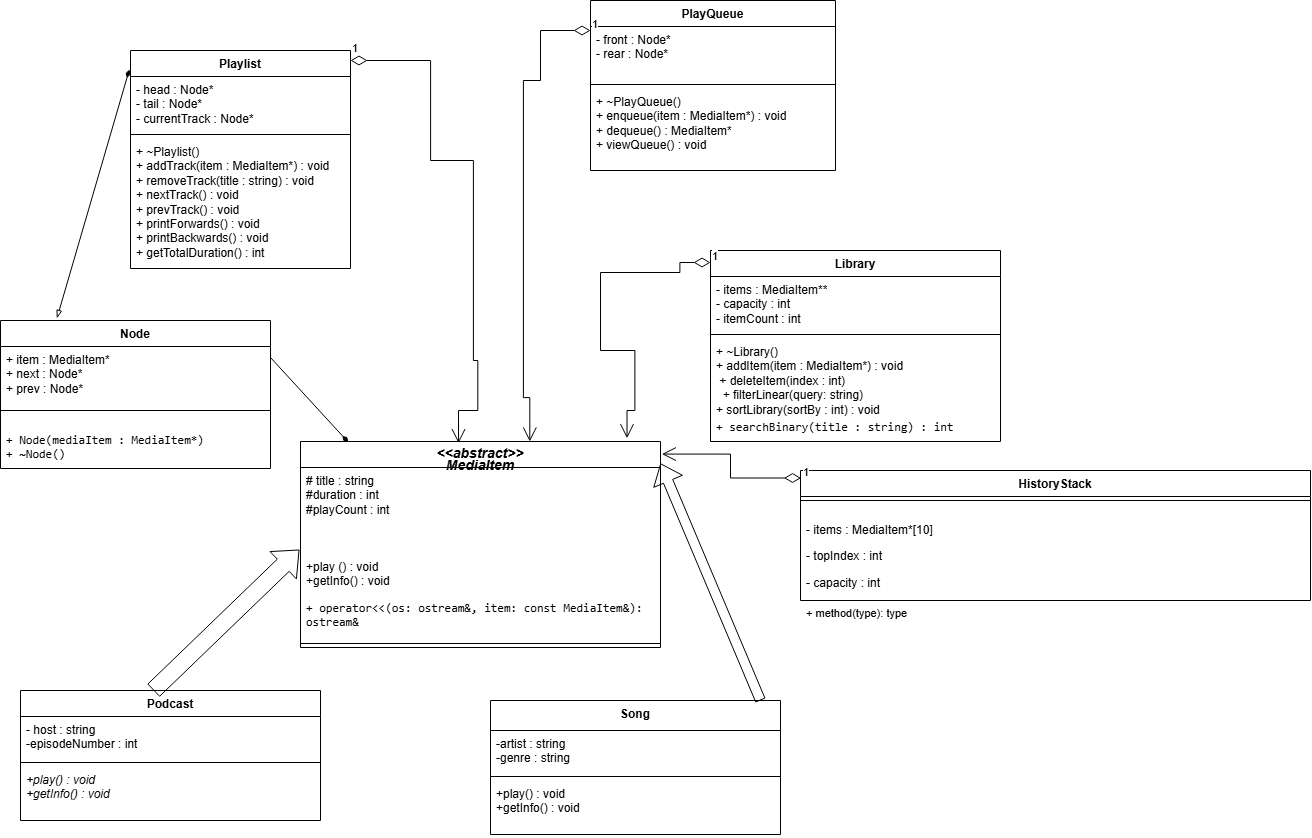

The diagram above was exported from draw.io. Its source (the exported page's mxGraphModel, read from the mxfile embedded in the PNG):
<mxGraphModel dx="1070" dy="1691" grid="1" gridSize="10" guides="1" tooltips="1" connect="1" arrows="1" fold="1" page="1" pageScale="1" pageWidth="850" pageHeight="1100" math="0" shadow="0">
  <root>
    <mxCell id="0" />
    <mxCell id="1" parent="0" />
    <mxCell id="8MXLfDglxBpO6XEh5QZ1-15" parent="1" style="swimlane;fontStyle=1;align=center;verticalAlign=top;childLayout=stackLayout;horizontal=1;startSize=26;horizontalStack=0;resizeParent=1;resizeParentMax=0;resizeLast=0;collapsible=1;marginBottom=0;whiteSpace=wrap;html=1;" value="&lt;div style=&quot;line-height: 90%;&quot;&gt;&lt;div&gt;&lt;span style=&quot;background-color: transparent; color: light-dark(rgb(0, 0, 0), rgb(255, 255, 255));&quot;&gt;&lt;i style=&quot;&quot;&gt;&lt;font style=&quot;font-size: 14px;&quot;&gt;&amp;lt;&amp;lt;abstract&amp;gt;&amp;gt;&lt;/font&gt;&lt;/i&gt;&lt;/span&gt;&lt;/div&gt;&lt;div&gt;&lt;span style=&quot;background-color: transparent; color: light-dark(rgb(0, 0, 0), rgb(255, 255, 255));&quot;&gt;&lt;i&gt;&lt;font style=&quot;font-size: 14px;&quot;&gt;MediaItem&lt;/font&gt;&lt;/i&gt;&lt;/span&gt;&lt;/div&gt;&lt;/div&gt;" vertex="1">
      <mxGeometry height="206" width="360" x="340" y="181" as="geometry" />
    </mxCell>
    <mxCell id="8MXLfDglxBpO6XEh5QZ1-16" parent="8MXLfDglxBpO6XEh5QZ1-15" style="text;strokeColor=none;fillColor=none;align=left;verticalAlign=top;spacingLeft=4;spacingRight=4;overflow=hidden;rotatable=0;points=[[0,0.5],[1,0.5]];portConstraint=eastwest;whiteSpace=wrap;html=1;" value="&lt;div&gt;&lt;div&gt;&lt;span style=&quot;background-color: transparent; color: light-dark(rgb(0, 0, 0), rgb(255, 255, 255));&quot;&gt;# title : string&amp;nbsp;&lt;/span&gt;&lt;/div&gt;&lt;/div&gt;&lt;div&gt;#duration : int&lt;/div&gt;&lt;div&gt;#playCount : int&amp;nbsp;&lt;/div&gt;&lt;div&gt;&lt;span style=&quot;background-color: transparent; color: light-dark(rgb(0, 0, 0), rgb(255, 255, 255));&quot;&gt;&amp;nbsp;&lt;/span&gt;&lt;/div&gt;" vertex="1">
      <mxGeometry height="86" width="360" y="26" as="geometry" />
    </mxCell>
    <mxCell id="8MXLfDglxBpO6XEh5QZ1-18" parent="8MXLfDglxBpO6XEh5QZ1-15" style="text;strokeColor=none;fillColor=none;align=left;verticalAlign=top;spacingLeft=4;spacingRight=4;overflow=hidden;rotatable=0;points=[[0,0.5],[1,0.5]];portConstraint=eastwest;whiteSpace=wrap;html=1;" value="+play () : void&amp;nbsp;&lt;div&gt;+getInfo() : void&amp;nbsp;&lt;/div&gt;&lt;div&gt;&lt;p&gt;&lt;code&gt;+ operator&amp;lt;&amp;lt;(os: ostream&amp;amp;, item: const MediaItem&amp;amp;): ostream&amp;amp;&lt;/code&gt;&lt;/p&gt;&lt;p id=&quot;p-rc_df06e07c39d759b3-239&quot;&gt;&lt;sup class=&quot;superscript&quot;&gt;&lt;/sup&gt;&lt;/p&gt;&lt;/div&gt;" vertex="1">
      <mxGeometry height="86" width="360" y="112" as="geometry" />
    </mxCell>
    <mxCell id="8MXLfDglxBpO6XEh5QZ1-17" parent="8MXLfDglxBpO6XEh5QZ1-15" style="line;strokeWidth=1;fillColor=none;align=left;verticalAlign=middle;spacingTop=-1;spacingLeft=3;spacingRight=3;rotatable=0;labelPosition=right;points=[];portConstraint=eastwest;strokeColor=inherit;" value="" vertex="1">
      <mxGeometry height="8" width="360" y="198" as="geometry" />
    </mxCell>
    <mxCell id="8MXLfDglxBpO6XEh5QZ1-19" parent="1" style="swimlane;fontStyle=1;align=center;verticalAlign=top;childLayout=stackLayout;horizontal=1;startSize=26;horizontalStack=0;resizeParent=1;resizeParentMax=0;resizeLast=0;collapsible=1;marginBottom=0;whiteSpace=wrap;html=1;" value="Podcast" vertex="1">
      <mxGeometry height="130" width="300" x="60" y="430" as="geometry" />
    </mxCell>
    <mxCell id="8MXLfDglxBpO6XEh5QZ1-20" parent="8MXLfDglxBpO6XEh5QZ1-19" style="text;strokeColor=none;fillColor=none;align=left;verticalAlign=top;spacingLeft=4;spacingRight=4;overflow=hidden;rotatable=0;points=[[0,0.5],[1,0.5]];portConstraint=eastwest;whiteSpace=wrap;html=1;" value="- host : string&lt;div&gt;-episodeNumber : int&lt;/div&gt;&lt;div&gt;&lt;br&gt;&lt;div&gt;&lt;br&gt;&lt;/div&gt;&lt;/div&gt;" vertex="1">
      <mxGeometry height="42" width="300" y="26" as="geometry" />
    </mxCell>
    <mxCell id="8MXLfDglxBpO6XEh5QZ1-21" parent="8MXLfDglxBpO6XEh5QZ1-19" style="line;strokeWidth=1;fillColor=none;align=left;verticalAlign=middle;spacingTop=-1;spacingLeft=3;spacingRight=3;rotatable=0;labelPosition=right;points=[];portConstraint=eastwest;strokeColor=inherit;" value="" vertex="1">
      <mxGeometry height="8" width="300" y="68" as="geometry" />
    </mxCell>
    <mxCell id="8MXLfDglxBpO6XEh5QZ1-22" parent="8MXLfDglxBpO6XEh5QZ1-19" style="text;strokeColor=none;fillColor=none;align=left;verticalAlign=top;spacingLeft=4;spacingRight=4;overflow=hidden;rotatable=0;points=[[0,0.5],[1,0.5]];portConstraint=eastwest;whiteSpace=wrap;html=1;" value="&lt;i&gt;+play() : void&amp;nbsp;&lt;/i&gt;&lt;div&gt;&lt;i&gt;+getInfo() : void&amp;nbsp;&amp;nbsp;&lt;/i&gt;&lt;/div&gt;" vertex="1">
      <mxGeometry height="54" width="300" y="76" as="geometry" />
    </mxCell>
    <mxCell id="8MXLfDglxBpO6XEh5QZ1-23" parent="1" style="swimlane;fontStyle=1;align=center;verticalAlign=top;childLayout=stackLayout;horizontal=1;startSize=30;horizontalStack=0;resizeParent=1;resizeParentMax=0;resizeLast=0;collapsible=1;marginBottom=0;whiteSpace=wrap;html=1;" value="Song" vertex="1">
      <mxGeometry height="134" width="290" x="530" y="440" as="geometry" />
    </mxCell>
    <mxCell id="8MXLfDglxBpO6XEh5QZ1-24" parent="8MXLfDglxBpO6XEh5QZ1-23" style="text;strokeColor=none;fillColor=none;align=left;verticalAlign=top;spacingLeft=4;spacingRight=4;overflow=hidden;rotatable=0;points=[[0,0.5],[1,0.5]];portConstraint=eastwest;whiteSpace=wrap;html=1;" value="-artist : string&lt;div&gt;-genre : string&amp;nbsp;&lt;/div&gt;" vertex="1">
      <mxGeometry height="42" width="290" y="30" as="geometry" />
    </mxCell>
    <mxCell id="8MXLfDglxBpO6XEh5QZ1-25" parent="8MXLfDglxBpO6XEh5QZ1-23" style="line;strokeWidth=1;fillColor=none;align=left;verticalAlign=middle;spacingTop=-1;spacingLeft=3;spacingRight=3;rotatable=0;labelPosition=right;points=[];portConstraint=eastwest;strokeColor=inherit;" value="" vertex="1">
      <mxGeometry height="8" width="290" y="72" as="geometry" />
    </mxCell>
    <mxCell id="8MXLfDglxBpO6XEh5QZ1-26" parent="8MXLfDglxBpO6XEh5QZ1-23" style="text;strokeColor=none;fillColor=none;align=left;verticalAlign=top;spacingLeft=4;spacingRight=4;overflow=hidden;rotatable=0;points=[[0,0.5],[1,0.5]];portConstraint=eastwest;whiteSpace=wrap;html=1;" value="+play() : void&amp;nbsp;&lt;div&gt;+getInfo() : void&lt;/div&gt;" vertex="1">
      <mxGeometry height="54" width="290" y="80" as="geometry" />
    </mxCell>
    <mxCell id="8MXLfDglxBpO6XEh5QZ1-32" parent="1" style="swimlane;fontStyle=1;align=center;verticalAlign=top;childLayout=stackLayout;horizontal=1;startSize=26;horizontalStack=0;resizeParent=1;resizeParentMax=0;resizeLast=0;collapsible=1;marginBottom=0;whiteSpace=wrap;html=1;" value="Library" vertex="1">
      <mxGeometry height="191" width="290" x="750" y="-10" as="geometry" />
    </mxCell>
    <mxCell id="8MXLfDglxBpO6XEh5QZ1-33" parent="8MXLfDglxBpO6XEh5QZ1-32" style="text;strokeColor=none;fillColor=none;align=left;verticalAlign=top;spacingLeft=4;spacingRight=4;overflow=hidden;rotatable=0;points=[[0,0.5],[1,0.5]];portConstraint=eastwest;whiteSpace=wrap;html=1;" value="- items : MediaItem**&lt;br/&gt;- capacity : int&lt;br/&gt;- itemCount : int" vertex="1">
      <mxGeometry height="54" width="290" y="26" as="geometry" />
    </mxCell>
    <mxCell id="8MXLfDglxBpO6XEh5QZ1-34" parent="8MXLfDglxBpO6XEh5QZ1-32" style="line;strokeWidth=1;fillColor=none;align=left;verticalAlign=middle;spacingTop=-1;spacingLeft=3;spacingRight=3;rotatable=0;labelPosition=right;points=[];portConstraint=eastwest;strokeColor=inherit;" value="" vertex="1">
      <mxGeometry height="8" width="290" y="80" as="geometry" />
    </mxCell>
    <mxCell id="8MXLfDglxBpO6XEh5QZ1-35" parent="8MXLfDglxBpO6XEh5QZ1-32" style="text;strokeColor=none;fillColor=none;align=left;verticalAlign=top;spacingLeft=4;spacingRight=4;overflow=hidden;rotatable=0;points=[[0,0.5],[1,0.5]];portConstraint=eastwest;whiteSpace=wrap;html=1;" value="+ ~Library()&lt;br&gt;+ addItem(item : MediaItem*) : void&lt;br&gt;&amp;nbsp;+&amp;nbsp;&lt;span style=&quot;background-color: transparent; color: light-dark(rgb(0, 0, 0), rgb(255, 255, 255));&quot;&gt;deleteItem(index : int)&lt;/span&gt;&lt;div&gt;&amp;nbsp; + filterLinear(query: string)&lt;br&gt;&lt;div&gt;+ sortLibrary(sortBy : int) : void&lt;/div&gt;&lt;/div&gt;&lt;div&gt;&lt;span&gt;&lt;code&gt;+ searchBinary(title : string) : int&lt;/code&gt;&lt;/span&gt;&lt;span&gt;&lt;sup class=&quot;superscript&quot;&gt;&lt;/sup&gt;&lt;/span&gt;&lt;span&gt;&lt;/span&gt;&lt;/div&gt;" vertex="1">
      <mxGeometry height="103" width="290" y="88" as="geometry" />
    </mxCell>
    <mxCell id="8MXLfDglxBpO6XEh5QZ1-36" parent="1" style="swimlane;fontStyle=1;align=center;verticalAlign=top;childLayout=stackLayout;horizontal=1;startSize=26;horizontalStack=0;resizeParent=1;resizeParentMax=0;resizeLast=0;collapsible=1;marginBottom=0;whiteSpace=wrap;html=1;" value="PlayQueue" vertex="1">
      <mxGeometry height="170" width="245" x="630" y="-260" as="geometry" />
    </mxCell>
    <mxCell id="8MXLfDglxBpO6XEh5QZ1-37" parent="8MXLfDglxBpO6XEh5QZ1-36" style="text;strokeColor=none;fillColor=none;align=left;verticalAlign=top;spacingLeft=4;spacingRight=4;overflow=hidden;rotatable=0;points=[[0,0.5],[1,0.5]];portConstraint=eastwest;whiteSpace=wrap;html=1;" value="- front : Node*&lt;br/&gt;- rear : Node*" vertex="1">
      <mxGeometry height="54" width="245" y="26" as="geometry" />
    </mxCell>
    <mxCell id="8MXLfDglxBpO6XEh5QZ1-38" parent="8MXLfDglxBpO6XEh5QZ1-36" style="line;strokeWidth=1;fillColor=none;align=left;verticalAlign=middle;spacingTop=-1;spacingLeft=3;spacingRight=3;rotatable=0;labelPosition=right;points=[];portConstraint=eastwest;strokeColor=inherit;" value="" vertex="1">
      <mxGeometry height="8" width="245" y="80" as="geometry" />
    </mxCell>
    <mxCell id="8MXLfDglxBpO6XEh5QZ1-39" parent="8MXLfDglxBpO6XEh5QZ1-36" style="text;strokeColor=none;fillColor=none;align=left;verticalAlign=top;spacingLeft=4;spacingRight=4;overflow=hidden;rotatable=0;points=[[0,0.5],[1,0.5]];portConstraint=eastwest;whiteSpace=wrap;html=1;" value="+ ~PlayQueue()&lt;br&gt;+ enqueue(item : MediaItem*) : void&lt;br&gt;+ dequeue() : MediaItem*&lt;br&gt;+ viewQueue() : void" vertex="1">
      <mxGeometry height="82" width="245" y="88" as="geometry" />
    </mxCell>
    <mxCell id="8MXLfDglxBpO6XEh5QZ1-40" parent="1" style="swimlane;fontStyle=1;align=center;verticalAlign=top;childLayout=stackLayout;horizontal=1;startSize=26;horizontalStack=0;resizeParent=1;resizeParentMax=0;resizeLast=0;collapsible=1;marginBottom=0;whiteSpace=wrap;html=1;" value="Playlist" vertex="1">
      <mxGeometry height="218" width="220" x="170" y="-210" as="geometry" />
    </mxCell>
    <mxCell id="8MXLfDglxBpO6XEh5QZ1-41" parent="8MXLfDglxBpO6XEh5QZ1-40" style="text;strokeColor=none;fillColor=none;align=left;verticalAlign=top;spacingLeft=4;spacingRight=4;overflow=hidden;rotatable=0;points=[[0,0.5],[1,0.5]];portConstraint=eastwest;whiteSpace=wrap;html=1;" value="- head : Node*&lt;br/&gt;- tail : Node*&lt;br/&gt;- currentTrack : Node*" vertex="1">
      <mxGeometry height="54" width="220" y="26" as="geometry" />
    </mxCell>
    <mxCell id="8MXLfDglxBpO6XEh5QZ1-42" parent="8MXLfDglxBpO6XEh5QZ1-40" style="line;strokeWidth=1;fillColor=none;align=left;verticalAlign=middle;spacingTop=-1;spacingLeft=3;spacingRight=3;rotatable=0;labelPosition=right;points=[];portConstraint=eastwest;strokeColor=inherit;" value="" vertex="1">
      <mxGeometry height="8" width="220" y="80" as="geometry" />
    </mxCell>
    <mxCell id="8MXLfDglxBpO6XEh5QZ1-43" parent="8MXLfDglxBpO6XEh5QZ1-40" style="text;strokeColor=none;fillColor=none;align=left;verticalAlign=top;spacingLeft=4;spacingRight=4;overflow=hidden;rotatable=0;points=[[0,0.5],[1,0.5]];portConstraint=eastwest;whiteSpace=wrap;html=1;" value="+ ~Playlist()&lt;br&gt;+ addTrack(item : MediaItem*) : void&lt;br&gt;+ removeTrack(title : string) : void&lt;br&gt;+ nextTrack() : void&lt;br&gt;+ prevTrack() : void&lt;br&gt;+ printForwards() : void&lt;br&gt;+ printBackwards() : void&lt;br&gt;+ getTotalDuration() : int" vertex="1">
      <mxGeometry height="130" width="220" y="88" as="geometry" />
    </mxCell>
    <mxCell id="8MXLfDglxBpO6XEh5QZ1-44" parent="1" style="swimlane;fontStyle=1;align=center;verticalAlign=top;childLayout=stackLayout;horizontal=1;startSize=26;horizontalStack=0;resizeParent=1;resizeParentMax=0;resizeLast=0;collapsible=1;marginBottom=0;whiteSpace=wrap;html=1;" value="Node" vertex="1">
      <mxGeometry height="148" width="270" x="40" y="60" as="geometry" />
    </mxCell>
    <mxCell id="8MXLfDglxBpO6XEh5QZ1-45" parent="8MXLfDglxBpO6XEh5QZ1-44" style="text;strokeColor=none;fillColor=none;align=left;verticalAlign=top;spacingLeft=4;spacingRight=4;overflow=hidden;rotatable=0;points=[[0,0.5],[1,0.5]];portConstraint=eastwest;whiteSpace=wrap;html=1;" value="+ item : MediaItem*&lt;br/&gt;+ next : Node*&lt;br/&gt;+ prev : Node*" vertex="1">
      <mxGeometry height="60" width="270" y="26" as="geometry" />
    </mxCell>
    <mxCell id="8MXLfDglxBpO6XEh5QZ1-46" parent="8MXLfDglxBpO6XEh5QZ1-44" style="line;strokeWidth=1;fillColor=none;align=left;verticalAlign=middle;spacingTop=-1;spacingLeft=3;spacingRight=3;rotatable=0;labelPosition=right;points=[];portConstraint=eastwest;strokeColor=inherit;" value="" vertex="1">
      <mxGeometry height="8" width="270" y="86" as="geometry" />
    </mxCell>
    <mxCell id="8MXLfDglxBpO6XEh5QZ1-47" parent="8MXLfDglxBpO6XEh5QZ1-44" style="text;strokeColor=none;fillColor=none;align=left;verticalAlign=top;spacingLeft=4;spacingRight=4;overflow=hidden;rotatable=0;points=[[0,0.5],[1,0.5]];portConstraint=eastwest;whiteSpace=wrap;html=1;" value="&lt;div class=&quot;code-block ng-tns-c807457412-124 ng-animate-disabled ng-trigger ng-trigger-codeBlockRevealAnimation&quot;&gt;&lt;div class=&quot;formatted-code-block-internal-container ng-tns-c807457412-124&quot;&gt;&lt;div class=&quot;animated-opacity ng-tns-c807457412-124&quot;&gt;&lt;pre class=&quot;ng-tns-c807457412-124&quot;&gt;&lt;code role=&quot;text&quot; class=&quot;code-container formatted ng-tns-c807457412-124&quot;&gt;+ Node(mediaItem : MediaItem*)&lt;br&gt;+ ~Node()&lt;/code&gt;&lt;/pre&gt;&lt;/div&gt;&lt;/div&gt;&lt;/div&gt;&lt;p&gt;&lt;/p&gt;" vertex="1">
      <mxGeometry height="54" width="270" y="94" as="geometry" />
    </mxCell>
    <mxCell id="2yLBYF7kQNOoVoAlqr93-5" edge="1" parent="1" source="8MXLfDglxBpO6XEh5QZ1-15" style="endArrow=none;html=1;rounded=0;exitX=0.133;exitY=0.004;exitDx=0;exitDy=0;exitPerimeter=0;startArrow=diamondThin;startFill=1;entryX=1;entryY=0.25;entryDx=0;entryDy=0;" target="8MXLfDglxBpO6XEh5QZ1-44" value="">
      <mxGeometry height="50" relative="1" width="50" as="geometry">
        <mxPoint x="349.9999999999999" y="59.999999999999964" as="sourcePoint" />
        <mxPoint x="320" y="160" as="targetPoint" />
      </mxGeometry>
    </mxCell>
    <mxCell id="GnhvBecRnCIUGzlGpM6h-9" edge="1" parent="1" style="endArrow=open;html=1;endSize=12;startArrow=diamondThin;startSize=14;startFill=0;edgeStyle=orthogonalEdgeStyle;align=left;verticalAlign=bottom;rounded=0;exitX=-0.014;exitY=0.154;exitDx=0;exitDy=0;exitPerimeter=0;entryX=0.907;entryY=-0.016;entryDx=0;entryDy=0;entryPerimeter=0;" target="8MXLfDglxBpO6XEh5QZ1-15" value="1">
      <mxGeometry relative="1" x="-1" y="3" as="geometry">
        <Array as="points">
          <mxPoint x="719.4" y="2" />
          <mxPoint x="719.4" y="12" />
          <mxPoint x="640" y="12" />
          <mxPoint x="640" y="90" />
          <mxPoint x="674.4" y="90" />
          <mxPoint x="674.4" y="150" />
          <mxPoint x="666.5" y="150" />
        </Array>
        <mxPoint x="749.9999999999999" y="1.9980000000000615" as="sourcePoint" />
        <mxPoint x="670" y="147.68" as="targetPoint" />
      </mxGeometry>
    </mxCell>
    <mxCell id="J0w9FoItrDFaa0atcGLf-1" edge="1" parent="1" style="shape=flexArrow;endArrow=classic;html=1;rounded=0;width=17;endSize=7;exitX=0.534;exitY=-0.013;exitDx=0;exitDy=0;exitPerimeter=0;entryX=-0.003;entryY=-0.045;entryDx=0;entryDy=0;entryPerimeter=0;" target="8MXLfDglxBpO6XEh5QZ1-18" value="">
      <mxGeometry height="50" relative="1" width="50" as="geometry">
        <Array as="points" />
        <mxPoint x="192.90000000000003" y="429.99999999999994" as="sourcePoint" />
        <mxPoint x="310" y="211.69" as="targetPoint" />
      </mxGeometry>
    </mxCell>
    <mxCell id="J0w9FoItrDFaa0atcGLf-4" edge="1" parent="1" style="endArrow=open;html=1;endSize=12;startArrow=diamondThin;startSize=14;startFill=0;edgeStyle=orthogonalEdgeStyle;align=left;verticalAlign=bottom;rounded=0;entryX=0.439;entryY=0.008;entryDx=0;entryDy=0;entryPerimeter=0;" target="8MXLfDglxBpO6XEh5QZ1-15" value="1">
      <mxGeometry relative="1" x="-1" y="3" as="geometry">
        <Array as="points">
          <mxPoint x="470.1" y="-200" />
          <mxPoint x="470.1" y="-100" />
          <mxPoint x="512.9" y="-100" />
          <mxPoint x="512.9" y="100" />
          <mxPoint x="517.3" y="100" />
          <mxPoint x="517.3" y="150" />
          <mxPoint x="498" y="150" />
        </Array>
        <mxPoint x="390" y="-200" as="sourcePoint" />
        <mxPoint x="510" y="130" as="targetPoint" />
      </mxGeometry>
    </mxCell>
    <mxCell id="J0w9FoItrDFaa0atcGLf-9" edge="1" parent="1" source="8MXLfDglxBpO6XEh5QZ1-40" style="endArrow=blockThin;html=1;rounded=0;entryX=0.209;entryY=-0.015;entryDx=0;entryDy=0;entryPerimeter=0;exitX=-0.005;exitY=0.087;exitDx=0;exitDy=0;exitPerimeter=0;endFill=0;startArrow=diamondThin;startFill=1;" target="8MXLfDglxBpO6XEh5QZ1-44" value="">
      <mxGeometry height="50" relative="1" width="50" as="geometry">
        <mxPoint x="150" y="-130" as="sourcePoint" />
        <mxPoint x="90" y="-50" as="targetPoint" />
      </mxGeometry>
    </mxCell>
    <mxCell id="J0w9FoItrDFaa0atcGLf-10" edge="1" parent="1" style="endArrow=open;html=1;endSize=12;startArrow=diamondThin;startSize=14;startFill=0;edgeStyle=orthogonalEdgeStyle;align=left;verticalAlign=bottom;rounded=0;entryX=0.637;entryY=0;entryDx=0;entryDy=0;entryPerimeter=0;" target="8MXLfDglxBpO6XEh5QZ1-15" value="1">
      <mxGeometry relative="1" x="-1" y="3" as="geometry">
        <Array as="points">
          <mxPoint x="580" y="-230" />
          <mxPoint x="580" y="-180" />
          <mxPoint x="562.9" y="-180" />
          <mxPoint x="562.9" y="137.1" />
          <mxPoint x="569.3" y="137.1" />
        </Array>
        <mxPoint x="630" y="-230" as="sourcePoint" />
        <mxPoint x="569.3800000000001" y="136.99199999999996" as="targetPoint" />
      </mxGeometry>
    </mxCell>
    <mxCell id="PTveELH3sc_HW_lfUQov-1" parent="1" style="swimlane;fontStyle=1;align=center;verticalAlign=top;childLayout=stackLayout;horizontal=1;startSize=26;horizontalStack=0;resizeParent=1;resizeParentMax=0;resizeLast=0;collapsible=1;marginBottom=0;whiteSpace=wrap;html=1;" value="HistoryStack" vertex="1">
      <mxGeometry height="130" width="510" x="840" y="210" as="geometry" />
    </mxCell>
    <mxCell id="PTveELH3sc_HW_lfUQov-3" parent="PTveELH3sc_HW_lfUQov-1" style="line;strokeWidth=1;fillColor=none;align=left;verticalAlign=middle;spacingTop=-1;spacingLeft=3;spacingRight=3;rotatable=0;labelPosition=right;points=[];portConstraint=eastwest;strokeColor=inherit;" value="" vertex="1">
      <mxGeometry height="8" width="510" y="26" as="geometry" />
    </mxCell>
    <mxCell id="PTveELH3sc_HW_lfUQov-2" parent="PTveELH3sc_HW_lfUQov-1" style="text;strokeColor=none;fillColor=none;align=left;verticalAlign=top;spacingLeft=4;spacingRight=4;overflow=hidden;rotatable=0;points=[[0,0.5],[1,0.5]];portConstraint=eastwest;whiteSpace=wrap;html=1;" value="&lt;p&gt;- items : MediaItem*[10]&lt;/p&gt;&lt;p&gt;- topIndex : int&lt;/p&gt;&lt;p&gt;- capacity : int&lt;/p&gt;" vertex="1">
      <mxGeometry height="96" width="510" y="34" as="geometry" />
    </mxCell>
    <mxCell id="PTveELH3sc_HW_lfUQov-12" edge="1" parent="1" style="shape=flexArrow;endArrow=classic;html=1;rounded=0;entryX=1;entryY=0.106;entryDx=0;entryDy=0;entryPerimeter=0;" target="8MXLfDglxBpO6XEh5QZ1-15" value="">
      <mxGeometry height="50" relative="1" width="50" as="geometry">
        <mxPoint x="800" y="440" as="sourcePoint" />
        <mxPoint x="700" y="220" as="targetPoint" />
      </mxGeometry>
    </mxCell>
    <mxCell id="pqQ1EB0Tv1QkJCxPabq5-2" edge="1" parent="1" source="PTveELH3sc_HW_lfUQov-1" style="endArrow=open;html=1;endSize=12;startArrow=diamondThin;startSize=14;startFill=0;edgeStyle=orthogonalEdgeStyle;align=left;verticalAlign=bottom;rounded=0;exitX=0.001;exitY=0.058;exitDx=0;exitDy=0;exitPerimeter=0;entryX=1.004;entryY=0.061;entryDx=0;entryDy=0;entryPerimeter=0;" target="8MXLfDglxBpO6XEh5QZ1-15" value="1">
      <mxGeometry relative="1" x="-1" y="3" as="geometry">
        <mxPoint x="600" y="220" as="sourcePoint" />
        <mxPoint x="760" y="220" as="targetPoint" />
      </mxGeometry>
    </mxCell>
    <mxCell id="pqQ1EB0Tv1QkJCxPabq5-12" parent="1" style="text;strokeColor=none;fillColor=none;align=left;verticalAlign=top;spacingLeft=4;spacingRight=4;overflow=hidden;rotatable=0;points=[[0,0.5],[1,0.5]];portConstraint=eastwest;whiteSpace=wrap;html=1;fontFamily=Helvetica;fontSize=11;fontColor=default;labelBackgroundColor=default;" value="+ method(type): type" vertex="1">
      <mxGeometry height="197" width="510" x="840" y="340" as="geometry" />
    </mxCell>
  </root>
</mxGraphModel>